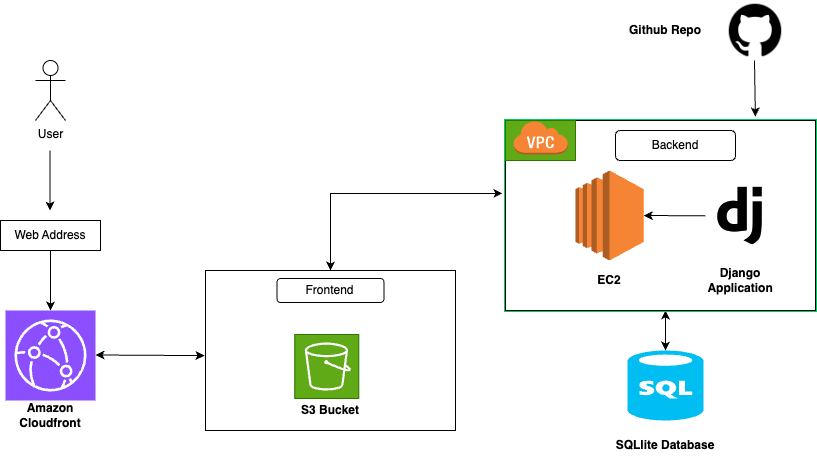

The diagram above was exported from draw.io. Its source (the exported page's mxGraphModel, read from the mxfile embedded in the PNG):
<mxGraphModel dx="954" dy="1706" grid="1" gridSize="10" guides="1" tooltips="1" connect="1" arrows="1" fold="1" page="1" pageScale="1" pageWidth="850" pageHeight="1100" math="0" shadow="0">
  <root>
    <mxCell id="0" />
    <mxCell id="1" parent="0" />
    <mxCell id="YzAEI576DSk45gtnHSF7-9" value="User" style="shape=umlActor;verticalLabelPosition=bottom;verticalAlign=top;html=1;outlineConnect=0;" vertex="1" parent="1">
      <mxGeometry x="60" y="20" width="30" height="60" as="geometry" />
    </mxCell>
    <mxCell id="YzAEI576DSk45gtnHSF7-10" value="" style="group" vertex="1" connectable="0" parent="1">
      <mxGeometry x="230" y="230" width="250" height="160" as="geometry" />
    </mxCell>
    <mxCell id="YzAEI576DSk45gtnHSF7-1" value="" style="rounded=0;whiteSpace=wrap;html=1;" vertex="1" parent="YzAEI576DSk45gtnHSF7-10">
      <mxGeometry width="250" height="160" as="geometry" />
    </mxCell>
    <mxCell id="YzAEI576DSk45gtnHSF7-3" value="" style="whiteSpace=wrap;html=1;aspect=fixed;fillColor=#60a917;strokeColor=#2D7600;fontColor=#ffffff;" vertex="1" parent="YzAEI576DSk45gtnHSF7-10">
      <mxGeometry x="89.28571428571429" y="64" width="64" height="64" as="geometry" />
    </mxCell>
    <mxCell id="YzAEI576DSk45gtnHSF7-4" value="" style="sketch=0;outlineConnect=0;dashed=0;verticalLabelPosition=bottom;verticalAlign=top;align=center;html=1;fontSize=12;fontStyle=0;aspect=fixed;pointerEvents=1;shape=mxgraph.aws4.bucket;" vertex="1" parent="YzAEI576DSk45gtnHSF7-10">
      <mxGeometry x="99.24107142857142" y="72" width="46.151999999999994" height="48" as="geometry" />
    </mxCell>
    <mxCell id="YzAEI576DSk45gtnHSF7-5" value="Frontend" style="rounded=1;whiteSpace=wrap;html=1;" vertex="1" parent="YzAEI576DSk45gtnHSF7-10">
      <mxGeometry x="71.42857142857143" y="8" width="107.14285714285715" height="24" as="geometry" />
    </mxCell>
    <mxCell id="YzAEI576DSk45gtnHSF7-8" value="&lt;b&gt;S3 Bucket&lt;/b&gt;" style="text;strokeColor=none;align=center;fillColor=none;html=1;verticalAlign=middle;whiteSpace=wrap;rounded=0;" vertex="1" parent="YzAEI576DSk45gtnHSF7-10">
      <mxGeometry x="86.88" y="128" width="76.25" height="24" as="geometry" />
    </mxCell>
    <mxCell id="YzAEI576DSk45gtnHSF7-11" value="" style="endArrow=classic;html=1;rounded=0;" edge="1" parent="1">
      <mxGeometry width="50" height="50" relative="1" as="geometry">
        <mxPoint x="74.5" y="110" as="sourcePoint" />
        <mxPoint x="74.5" y="170" as="targetPoint" />
      </mxGeometry>
    </mxCell>
    <mxCell id="YzAEI576DSk45gtnHSF7-13" value="Web Address" style="rounded=0;whiteSpace=wrap;html=1;" vertex="1" parent="1">
      <mxGeometry x="25" y="180" width="100" height="30" as="geometry" />
    </mxCell>
    <mxCell id="YzAEI576DSk45gtnHSF7-18" value="" style="endArrow=classic;html=1;rounded=0;entryX=0.5;entryY=0;entryDx=0;entryDy=0;entryPerimeter=0;exitX=0.5;exitY=1;exitDx=0;exitDy=0;" edge="1" parent="1" source="YzAEI576DSk45gtnHSF7-13" target="YzAEI576DSk45gtnHSF7-15">
      <mxGeometry width="50" height="50" relative="1" as="geometry">
        <mxPoint x="60" y="220" as="sourcePoint" />
        <mxPoint x="110" y="210" as="targetPoint" />
      </mxGeometry>
    </mxCell>
    <mxCell id="YzAEI576DSk45gtnHSF7-19" value="" style="endArrow=classic;startArrow=classic;html=1;rounded=0;" edge="1" parent="1">
      <mxGeometry width="50" height="50" relative="1" as="geometry">
        <mxPoint x="120" y="314.49688311688305" as="sourcePoint" />
        <mxPoint x="229" y="315.09" as="targetPoint" />
      </mxGeometry>
    </mxCell>
    <mxCell id="YzAEI576DSk45gtnHSF7-32" value="" style="endArrow=classic;html=1;rounded=0;entryX=0.806;entryY=-0.021;entryDx=0;entryDy=0;entryPerimeter=0;" edge="1" parent="1" target="YzAEI576DSk45gtnHSF7-21">
      <mxGeometry width="50" height="50" relative="1" as="geometry">
        <mxPoint x="779" y="20" as="sourcePoint" />
        <mxPoint x="779" y="130" as="targetPoint" />
      </mxGeometry>
    </mxCell>
    <mxCell id="YzAEI576DSk45gtnHSF7-34" value="" style="endArrow=classic;startArrow=classic;html=1;rounded=0;exitX=0.5;exitY=0;exitDx=0;exitDy=0;entryX=-0.01;entryY=0.384;entryDx=0;entryDy=0;entryPerimeter=0;" edge="1" parent="1" source="YzAEI576DSk45gtnHSF7-1" target="YzAEI576DSk45gtnHSF7-21">
      <mxGeometry width="50" height="50" relative="1" as="geometry">
        <mxPoint x="400" y="190" as="sourcePoint" />
        <mxPoint x="450" y="140" as="targetPoint" />
        <Array as="points">
          <mxPoint x="355" y="153" />
        </Array>
      </mxGeometry>
    </mxCell>
    <mxCell id="YzAEI576DSk45gtnHSF7-37" value="" style="endArrow=classic;startArrow=classic;html=1;rounded=0;exitX=0.5;exitY=0;exitDx=0;exitDy=0;exitPerimeter=0;" edge="1" parent="1" source="YzAEI576DSk45gtnHSF7-35">
      <mxGeometry width="50" height="50" relative="1" as="geometry">
        <mxPoint x="675" y="310" as="sourcePoint" />
        <mxPoint x="690" y="270" as="targetPoint" />
      </mxGeometry>
    </mxCell>
    <mxCell id="YzAEI576DSk45gtnHSF7-38" value="" style="group;fillColor=none;fontColor=#ffffff;strokeColor=#00CC66;strokeWidth=3;" vertex="1" connectable="0" parent="1">
      <mxGeometry x="530" y="80" width="310" height="190" as="geometry" />
    </mxCell>
    <mxCell id="YzAEI576DSk45gtnHSF7-21" value="" style="rounded=0;whiteSpace=wrap;html=1;" vertex="1" parent="YzAEI576DSk45gtnHSF7-38">
      <mxGeometry width="310" height="190" as="geometry" />
    </mxCell>
    <mxCell id="YzAEI576DSk45gtnHSF7-22" value="Backend" style="rounded=1;whiteSpace=wrap;html=1;" vertex="1" parent="YzAEI576DSk45gtnHSF7-38">
      <mxGeometry x="110" y="10" width="120" height="30" as="geometry" />
    </mxCell>
    <mxCell id="YzAEI576DSk45gtnHSF7-23" value="" style="outlineConnect=0;dashed=0;verticalLabelPosition=bottom;verticalAlign=top;align=center;html=1;shape=mxgraph.aws3.ec2;fillColor=#F58534;gradientColor=none;" vertex="1" parent="YzAEI576DSk45gtnHSF7-38">
      <mxGeometry x="70" y="50" width="68.25" height="90" as="geometry" />
    </mxCell>
    <mxCell id="YzAEI576DSk45gtnHSF7-24" value="&lt;b&gt;EC2&lt;/b&gt;" style="text;strokeColor=none;align=center;fillColor=none;html=1;verticalAlign=middle;whiteSpace=wrap;rounded=0;" vertex="1" parent="YzAEI576DSk45gtnHSF7-38">
      <mxGeometry x="74.13" y="150" width="60" height="20" as="geometry" />
    </mxCell>
    <mxCell id="YzAEI576DSk45gtnHSF7-26" value="" style="shape=image;html=1;verticalAlign=top;verticalLabelPosition=bottom;labelBackgroundColor=#ffffff;imageAspect=0;aspect=fixed;image=https://cdn2.iconfinder.com/data/icons/boxicons-logos/24/bxl-django-128.png" vertex="1" parent="YzAEI576DSk45gtnHSF7-38">
      <mxGeometry x="200" y="61" width="69" height="69" as="geometry" />
    </mxCell>
    <mxCell id="YzAEI576DSk45gtnHSF7-27" value="&lt;b&gt;Django Application&lt;/b&gt;" style="text;strokeColor=none;align=center;fillColor=none;html=1;verticalAlign=middle;whiteSpace=wrap;rounded=0;" vertex="1" parent="YzAEI576DSk45gtnHSF7-38">
      <mxGeometry x="204.5" y="145" width="60" height="30" as="geometry" />
    </mxCell>
    <mxCell id="YzAEI576DSk45gtnHSF7-29" value="" style="endArrow=classic;html=1;rounded=0;entryX=1;entryY=0.5;entryDx=0;entryDy=0;entryPerimeter=0;" edge="1" parent="YzAEI576DSk45gtnHSF7-38" source="YzAEI576DSk45gtnHSF7-26" target="YzAEI576DSk45gtnHSF7-23">
      <mxGeometry width="50" height="50" relative="1" as="geometry">
        <mxPoint x="170" y="111" as="sourcePoint" />
        <mxPoint x="220" y="61" as="targetPoint" />
      </mxGeometry>
    </mxCell>
    <mxCell id="YzAEI576DSk45gtnHSF7-43" value="" style="rounded=0;whiteSpace=wrap;html=1;fillColor=#60a917;fontColor=#ffffff;strokeColor=#2D7600;" vertex="1" parent="YzAEI576DSk45gtnHSF7-38">
      <mxGeometry width="70" height="40" as="geometry" />
    </mxCell>
    <mxCell id="YzAEI576DSk45gtnHSF7-44" value="" style="outlineConnect=0;dashed=0;verticalLabelPosition=bottom;verticalAlign=top;align=center;html=1;shape=mxgraph.aws3.virtual_private_cloud;fillColor=#F58534;gradientColor=none;" vertex="1" parent="YzAEI576DSk45gtnHSF7-38">
      <mxGeometry x="7.630000000000001" width="54.75" height="34" as="geometry" />
    </mxCell>
    <mxCell id="YzAEI576DSk45gtnHSF7-39" value="" style="group" vertex="1" connectable="0" parent="1">
      <mxGeometry x="629.99" y="310" width="120" height="110" as="geometry" />
    </mxCell>
    <mxCell id="YzAEI576DSk45gtnHSF7-35" value="" style="verticalLabelPosition=bottom;html=1;verticalAlign=top;align=center;strokeColor=none;fillColor=#00BEF2;shape=mxgraph.azure.sql_database;" vertex="1" parent="YzAEI576DSk45gtnHSF7-39">
      <mxGeometry x="22.069999999999936" width="75.87" height="70" as="geometry" />
    </mxCell>
    <mxCell id="YzAEI576DSk45gtnHSF7-36" value="SQLlite Database" style="text;strokeColor=none;align=center;fillColor=none;html=1;verticalAlign=middle;whiteSpace=wrap;rounded=0;fontStyle=1" vertex="1" parent="YzAEI576DSk45gtnHSF7-39">
      <mxGeometry y="80" width="120" height="30" as="geometry" />
    </mxCell>
    <mxCell id="YzAEI576DSk45gtnHSF7-40" value="" style="group" vertex="1" connectable="0" parent="1">
      <mxGeometry x="30" y="270" width="90" height="120" as="geometry" />
    </mxCell>
    <mxCell id="YzAEI576DSk45gtnHSF7-15" value="" style="sketch=0;points=[[0,0,0],[0.25,0,0],[0.5,0,0],[0.75,0,0],[1,0,0],[0,1,0],[0.25,1,0],[0.5,1,0],[0.75,1,0],[1,1,0],[0,0.25,0],[0,0.5,0],[0,0.75,0],[1,0.25,0],[1,0.5,0],[1,0.75,0]];outlineConnect=0;fontColor=#232F3E;fillColor=#8C4FFF;strokeColor=#ffffff;dashed=0;verticalLabelPosition=bottom;verticalAlign=top;align=center;html=1;fontSize=12;fontStyle=0;aspect=fixed;shape=mxgraph.aws4.resourceIcon;resIcon=mxgraph.aws4.cloudfront;" vertex="1" parent="YzAEI576DSk45gtnHSF7-40">
      <mxGeometry width="90" height="90" as="geometry" />
    </mxCell>
    <mxCell id="YzAEI576DSk45gtnHSF7-17" value="&lt;b&gt;Amazon Cloudfront&lt;/b&gt;" style="text;strokeColor=none;align=center;fillColor=none;html=1;verticalAlign=middle;whiteSpace=wrap;rounded=0;" vertex="1" parent="YzAEI576DSk45gtnHSF7-40">
      <mxGeometry x="15" y="90" width="60" height="30" as="geometry" />
    </mxCell>
    <mxCell id="YzAEI576DSk45gtnHSF7-41" value="" style="group" vertex="1" connectable="0" parent="1">
      <mxGeometry x="650" y="-40" width="160" height="60" as="geometry" />
    </mxCell>
    <mxCell id="YzAEI576DSk45gtnHSF7-30" value="" style="shape=image;html=1;verticalAlign=top;verticalLabelPosition=bottom;labelBackgroundColor=#ffffff;imageAspect=0;aspect=fixed;image=https://cdn4.iconfinder.com/data/icons/ionicons/512/icon-social-github-128.png" vertex="1" parent="YzAEI576DSk45gtnHSF7-41">
      <mxGeometry x="100" width="60" height="60" as="geometry" />
    </mxCell>
    <mxCell id="YzAEI576DSk45gtnHSF7-31" value="&lt;b&gt;Github Repo&lt;/b&gt;" style="text;strokeColor=none;align=center;fillColor=none;html=1;verticalAlign=middle;whiteSpace=wrap;rounded=0;" vertex="1" parent="YzAEI576DSk45gtnHSF7-41">
      <mxGeometry y="15" width="80" height="30" as="geometry" />
    </mxCell>
  </root>
</mxGraphModel>